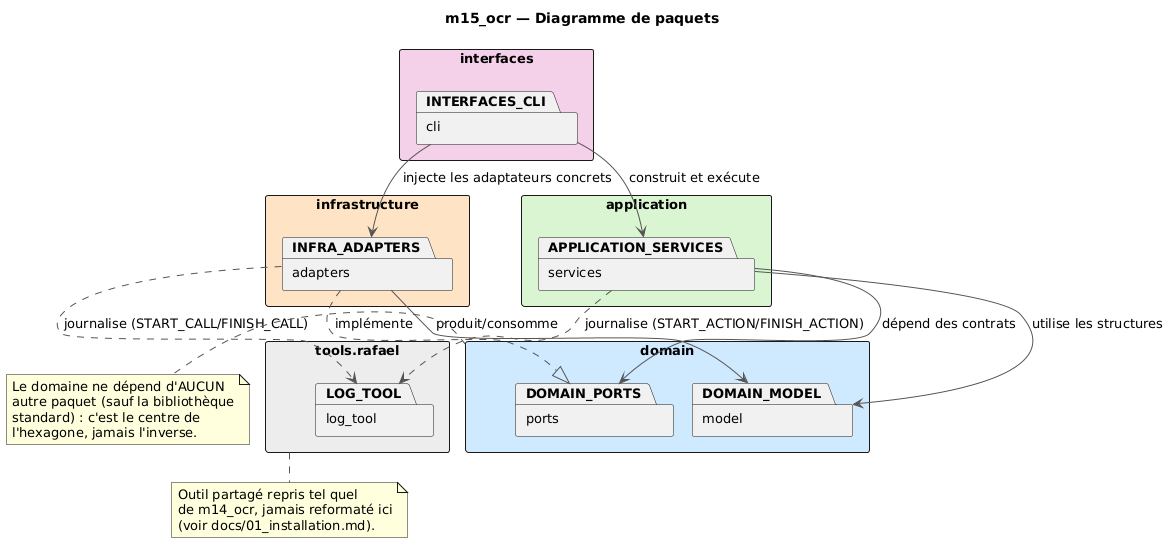

The diagram above was rendered by PlantUML. Its source (embedded in the PNG):
@startuml diagramme_paquets
skinparam backgroundColor white
skinparam defaultFontName Helvetica
skinparam defaultFontSize 13
skinparam shadowing false
skinparam packageStyle rectangle
skinparam ArrowColor #555555

title m15_ocr — Diagramme de paquets

package "domain" as DOMAIN #CFE8FF {
  package "model" as DOMAIN_MODEL
  package "ports" as DOMAIN_PORTS
}

package "application" as APPLICATION #D8F5D0 {
  package "services" as APPLICATION_SERVICES
}

package "infrastructure" as INFRA #FFE3C4 {
  package "adapters" as INFRA_ADAPTERS
}

package "interfaces" as INTERFACES #F5D0E8 {
  package "cli" as INTERFACES_CLI
}

package "tools.rafael" as TOOLS #EDEDED {
  package "log_tool" as LOG_TOOL
}

INTERFACES_CLI --> APPLICATION_SERVICES : construit et exécute
INTERFACES_CLI --> INFRA_ADAPTERS : injecte les adaptateurs concrets
APPLICATION_SERVICES --> DOMAIN_PORTS : dépend des contrats
APPLICATION_SERVICES --> DOMAIN_MODEL : utilise les structures
INFRA_ADAPTERS ..|> DOMAIN_PORTS : implémente
INFRA_ADAPTERS --> DOMAIN_MODEL : produit/consomme

APPLICATION_SERVICES ..> LOG_TOOL : journalise (START_ACTION/FINISH_ACTION)
INFRA_ADAPTERS ..> LOG_TOOL : journalise (START_CALL/FINISH_CALL)

note right of DOMAIN
  Le domaine ne dépend d'AUCUN
  autre paquet (sauf la bibliothèque
  standard) : c'est le centre de
  l'hexagone, jamais l'inverse.
end note

note bottom of TOOLS
  Outil partagé repris tel quel
  de m14_ocr, jamais reformaté ici
  (voir docs/01_installation.md).
end note

@enduml